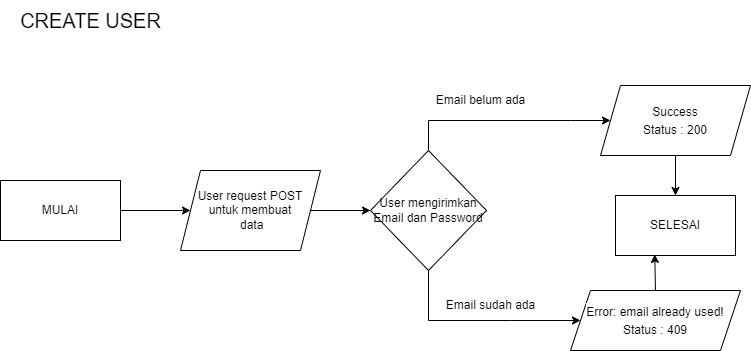

The diagram above was exported from draw.io. Its source (the exported page's mxGraphModel, read from the mxfile embedded in the PNG):
<mxGraphModel dx="1050" dy="581" grid="1" gridSize="10" guides="1" tooltips="1" connect="1" arrows="1" fold="1" page="1" pageScale="1" pageWidth="827" pageHeight="1169" math="0" shadow="0">
  <root>
    <mxCell id="0" />
    <mxCell id="1" parent="0" />
    <mxCell id="vN9NwUOSL3PM7TPdSjFg-1" value="&lt;font style=&quot;font-size: 20px;&quot;&gt;CREATE USER&lt;/font&gt;" style="text;html=1;align=center;verticalAlign=middle;resizable=0;points=[];autosize=1;strokeColor=none;fillColor=none;fontSize=20;" vertex="1" parent="1">
      <mxGeometry x="50" y="40" width="160" height="40" as="geometry" />
    </mxCell>
    <mxCell id="vN9NwUOSL3PM7TPdSjFg-3" style="edgeStyle=orthogonalEdgeStyle;rounded=0;orthogonalLoop=1;jettySize=auto;html=1;exitX=1;exitY=0.5;exitDx=0;exitDy=0;" edge="1" parent="1" source="vN9NwUOSL3PM7TPdSjFg-2">
      <mxGeometry relative="1" as="geometry">
        <mxPoint x="230" y="250" as="targetPoint" />
      </mxGeometry>
    </mxCell>
    <mxCell id="vN9NwUOSL3PM7TPdSjFg-2" value="MULAI" style="rounded=0;whiteSpace=wrap;html=1;" vertex="1" parent="1">
      <mxGeometry x="40" y="220" width="120" height="60" as="geometry" />
    </mxCell>
    <mxCell id="vN9NwUOSL3PM7TPdSjFg-5" style="edgeStyle=orthogonalEdgeStyle;rounded=0;orthogonalLoop=1;jettySize=auto;html=1;exitX=1;exitY=0.5;exitDx=0;exitDy=0;" edge="1" parent="1" source="vN9NwUOSL3PM7TPdSjFg-4">
      <mxGeometry relative="1" as="geometry">
        <mxPoint x="410" y="250" as="targetPoint" />
      </mxGeometry>
    </mxCell>
    <mxCell id="vN9NwUOSL3PM7TPdSjFg-4" value="User request POST&lt;br&gt;untuk membuat&lt;br&gt;&amp;nbsp;data" style="shape=parallelogram;perimeter=parallelogramPerimeter;whiteSpace=wrap;html=1;fixedSize=1;fontSize=12;" vertex="1" parent="1">
      <mxGeometry x="220" y="210" width="140" height="80" as="geometry" />
    </mxCell>
    <mxCell id="vN9NwUOSL3PM7TPdSjFg-15" style="edgeStyle=orthogonalEdgeStyle;rounded=0;orthogonalLoop=1;jettySize=auto;html=1;exitX=0.5;exitY=1;exitDx=0;exitDy=0;" edge="1" parent="1" source="vN9NwUOSL3PM7TPdSjFg-6">
      <mxGeometry relative="1" as="geometry">
        <mxPoint x="620" y="360" as="targetPoint" />
        <Array as="points">
          <mxPoint x="468" y="360" />
          <mxPoint x="550" y="360" />
        </Array>
      </mxGeometry>
    </mxCell>
    <mxCell id="vN9NwUOSL3PM7TPdSjFg-18" style="edgeStyle=orthogonalEdgeStyle;rounded=0;orthogonalLoop=1;jettySize=auto;html=1;exitX=0.5;exitY=0;exitDx=0;exitDy=0;" edge="1" parent="1" source="vN9NwUOSL3PM7TPdSjFg-6">
      <mxGeometry relative="1" as="geometry">
        <mxPoint x="650" y="160" as="targetPoint" />
        <Array as="points">
          <mxPoint x="468" y="160" />
          <mxPoint x="610" y="160" />
        </Array>
      </mxGeometry>
    </mxCell>
    <mxCell id="vN9NwUOSL3PM7TPdSjFg-6" value="&lt;div style=&quot;&quot;&gt;&lt;span style=&quot;background-color: initial;&quot;&gt;&lt;font style=&quot;font-size: 12px;&quot;&gt;User mengirimkan Email dan Password&lt;/font&gt;&lt;/span&gt;&lt;/div&gt;" style="rhombus;whiteSpace=wrap;html=1;align=center;" vertex="1" parent="1">
      <mxGeometry x="410" y="190" width="116" height="120" as="geometry" />
    </mxCell>
    <mxCell id="vN9NwUOSL3PM7TPdSjFg-13" value="Email sudah ada" style="text;html=1;align=center;verticalAlign=middle;resizable=0;points=[];autosize=1;strokeColor=none;fillColor=none;" vertex="1" parent="1">
      <mxGeometry x="475" y="330" width="110" height="30" as="geometry" />
    </mxCell>
    <mxCell id="vN9NwUOSL3PM7TPdSjFg-24" style="edgeStyle=orthogonalEdgeStyle;rounded=0;orthogonalLoop=1;jettySize=auto;html=1;exitX=0.5;exitY=0;exitDx=0;exitDy=0;entryX=0.327;entryY=0.982;entryDx=0;entryDy=0;entryPerimeter=0;" edge="1" parent="1" source="vN9NwUOSL3PM7TPdSjFg-17" target="vN9NwUOSL3PM7TPdSjFg-23">
      <mxGeometry relative="1" as="geometry" />
    </mxCell>
    <mxCell id="vN9NwUOSL3PM7TPdSjFg-17" value="&lt;div style=&quot;background-color: rgb(255, 255, 254); line-height: 18px;&quot;&gt;&lt;div style=&quot;line-height: 18px;&quot;&gt;Error:&amp;nbsp;email&amp;nbsp;already&amp;nbsp;used!&lt;br&gt;Status : 409&lt;/div&gt;&lt;/div&gt;" style="shape=parallelogram;perimeter=parallelogramPerimeter;whiteSpace=wrap;html=1;fixedSize=1;" vertex="1" parent="1">
      <mxGeometry x="610" y="330" width="170" height="60" as="geometry" />
    </mxCell>
    <mxCell id="vN9NwUOSL3PM7TPdSjFg-19" value="Email belum ada" style="text;html=1;align=center;verticalAlign=middle;resizable=0;points=[];autosize=1;strokeColor=none;fillColor=none;" vertex="1" parent="1">
      <mxGeometry x="465" y="125" width="110" height="30" as="geometry" />
    </mxCell>
    <mxCell id="vN9NwUOSL3PM7TPdSjFg-21" style="edgeStyle=orthogonalEdgeStyle;rounded=0;orthogonalLoop=1;jettySize=auto;html=1;exitX=0.5;exitY=1;exitDx=0;exitDy=0;entryX=0.5;entryY=0;entryDx=0;entryDy=0;" edge="1" parent="1" source="vN9NwUOSL3PM7TPdSjFg-20" target="vN9NwUOSL3PM7TPdSjFg-23">
      <mxGeometry relative="1" as="geometry">
        <mxPoint x="715" y="230" as="targetPoint" />
      </mxGeometry>
    </mxCell>
    <mxCell id="vN9NwUOSL3PM7TPdSjFg-20" value="&lt;div style=&quot;background-color: rgb(255, 255, 254); line-height: 18px;&quot;&gt;Success&lt;br&gt;Status : 200&lt;/div&gt;" style="shape=parallelogram;perimeter=parallelogramPerimeter;whiteSpace=wrap;html=1;fixedSize=1;" vertex="1" parent="1">
      <mxGeometry x="640" y="125" width="150" height="70" as="geometry" />
    </mxCell>
    <mxCell id="vN9NwUOSL3PM7TPdSjFg-22" value="SELESAI" style="text;html=1;align=center;verticalAlign=middle;resizable=0;points=[];autosize=1;strokeColor=none;fillColor=none;" vertex="1" parent="1">
      <mxGeometry x="680" y="235" width="70" height="30" as="geometry" />
    </mxCell>
    <mxCell id="vN9NwUOSL3PM7TPdSjFg-23" value="SELESAI" style="rounded=0;whiteSpace=wrap;html=1;" vertex="1" parent="1">
      <mxGeometry x="655" y="235" width="120" height="60" as="geometry" />
    </mxCell>
  </root>
</mxGraphModel>